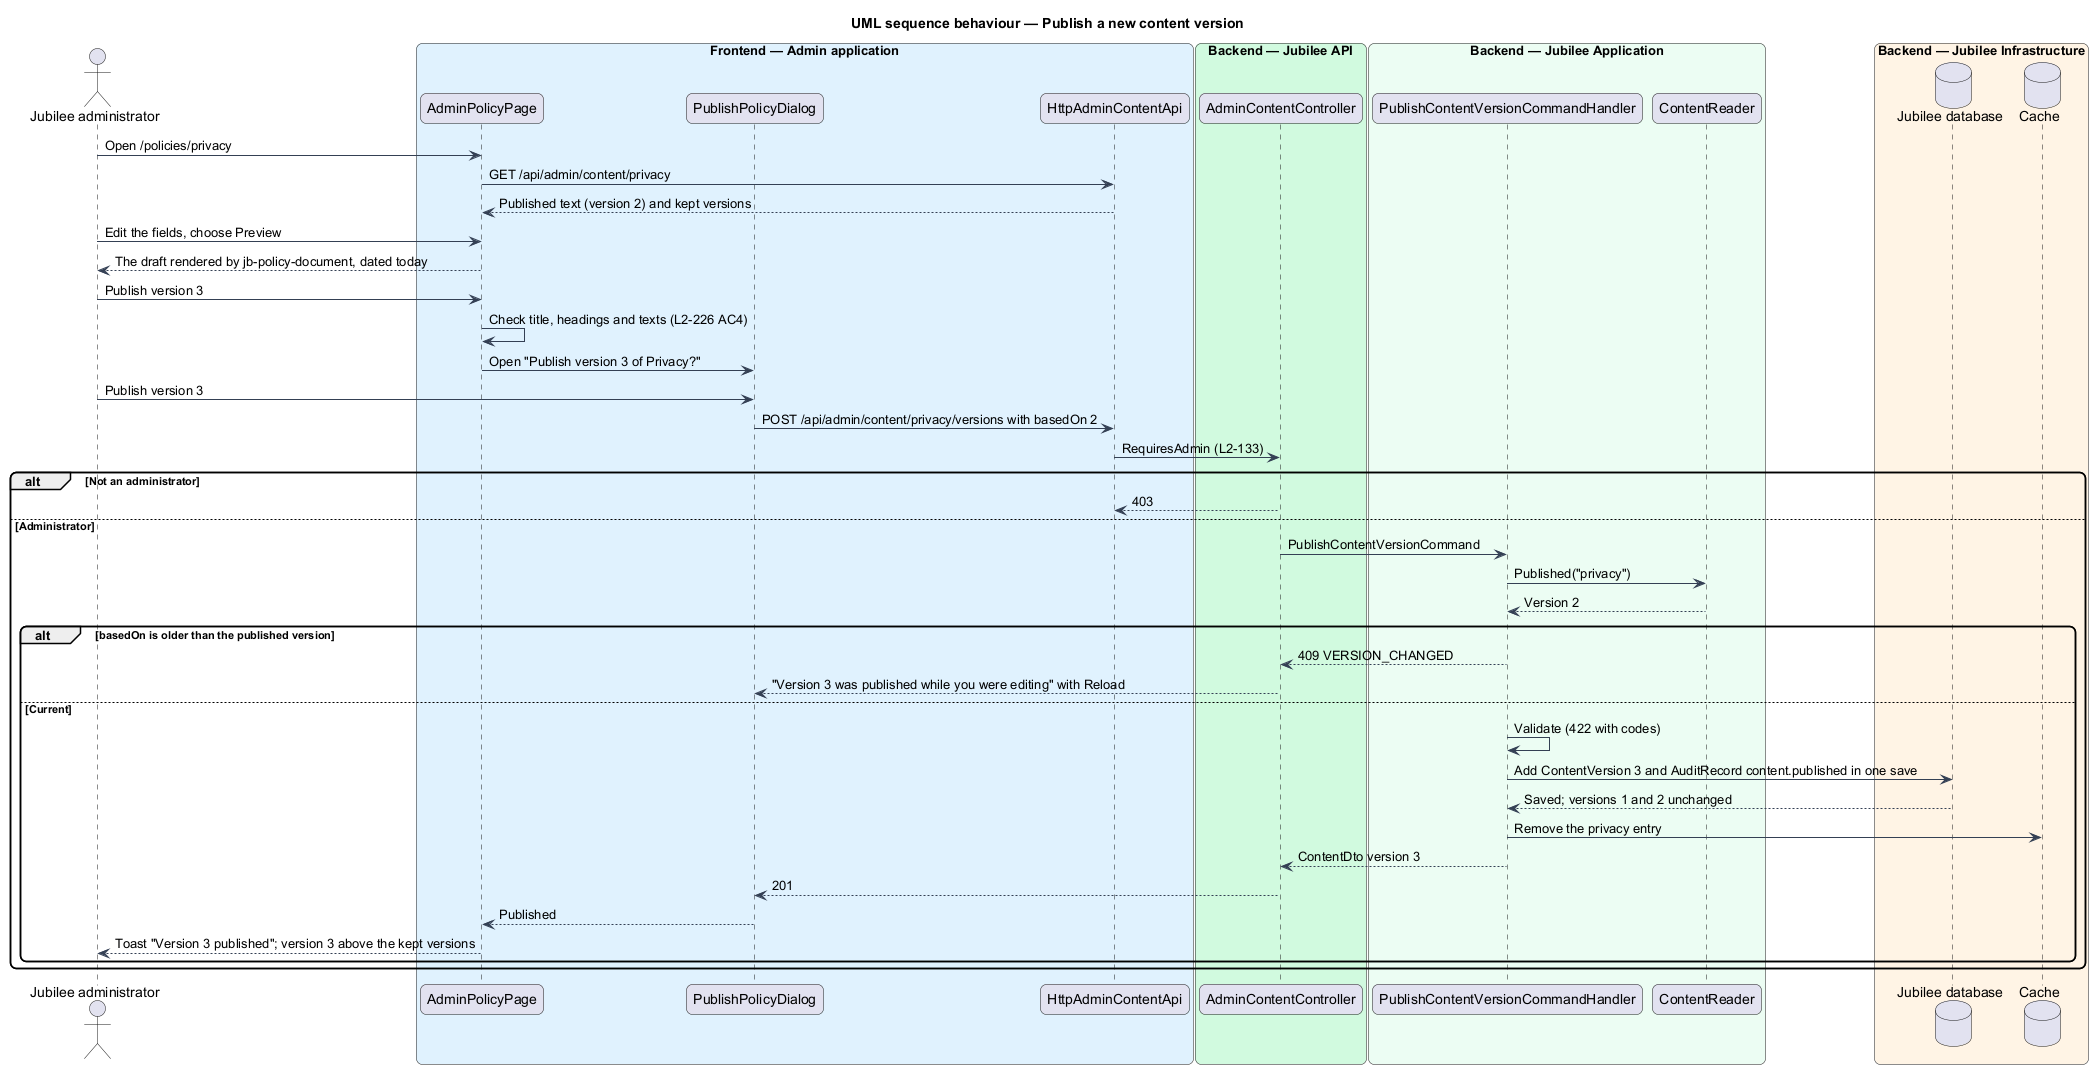

The diagram above was rendered by PlantUML. Its source (embedded in the PNG):
@startuml
title UML sequence behaviour — Publish a new content version
skinparam backgroundColor #FFFFFF
skinparam shadowing false
skinparam roundcorner 12
skinparam defaultFontName Arial
skinparam ArrowColor #344054
actor "Jubilee administrator" as actor
box "Frontend — Admin application" #E0F2FE
  participant "AdminPolicyPage" as page
  participant "PublishPolicyDialog" as dialog
  participant "HttpAdminContentApi" as client
end box
box "Backend — Jubilee API" #D1FADF
  participant "AdminContentController" as controller
end box
box "Backend — Jubilee Application" #ECFDF3
  participant "PublishContentVersionCommandHandler" as handler
  participant "ContentReader" as reader
end box
box "Backend — Jubilee Infrastructure" #FFF4E5
  database "Jubilee database" as db
  database "Cache" as cache
end box
actor -> page : Open /policies/privacy
page -> client : GET /api/admin/content/privacy
client --> page : Published text (version 2) and kept versions
actor -> page : Edit the fields, choose Preview
page --> actor : The draft rendered by jb-policy-document, dated today
actor -> page : Publish version 3
page -> page : Check title, headings and texts (L2-226 AC4)
page -> dialog : Open "Publish version 3 of Privacy?"
actor -> dialog : Publish version 3
dialog -> client : POST /api/admin/content/privacy/versions with basedOn 2
client -> controller : RequiresAdmin (L2-133)
alt Not an administrator
  controller --> client : 403
else Administrator
  controller -> handler : PublishContentVersionCommand
  handler -> reader : Published("privacy")
  reader --> handler : Version 2
  alt basedOn is older than the published version
    handler --> controller : 409 VERSION_CHANGED
    controller --> dialog : "Version 3 was published while you were editing" with Reload
  else Current
    handler -> handler : Validate (422 with codes)
    handler -> db : Add ContentVersion 3 and AuditRecord content.published in one save
    db --> handler : Saved; versions 1 and 2 unchanged
    handler -> cache : Remove the privacy entry
    handler --> controller : ContentDto version 3
    controller --> dialog : 201
    dialog --> page : Published
    page --> actor : Toast "Version 3 published"; version 3 above the kept versions
  end
end
@enduml